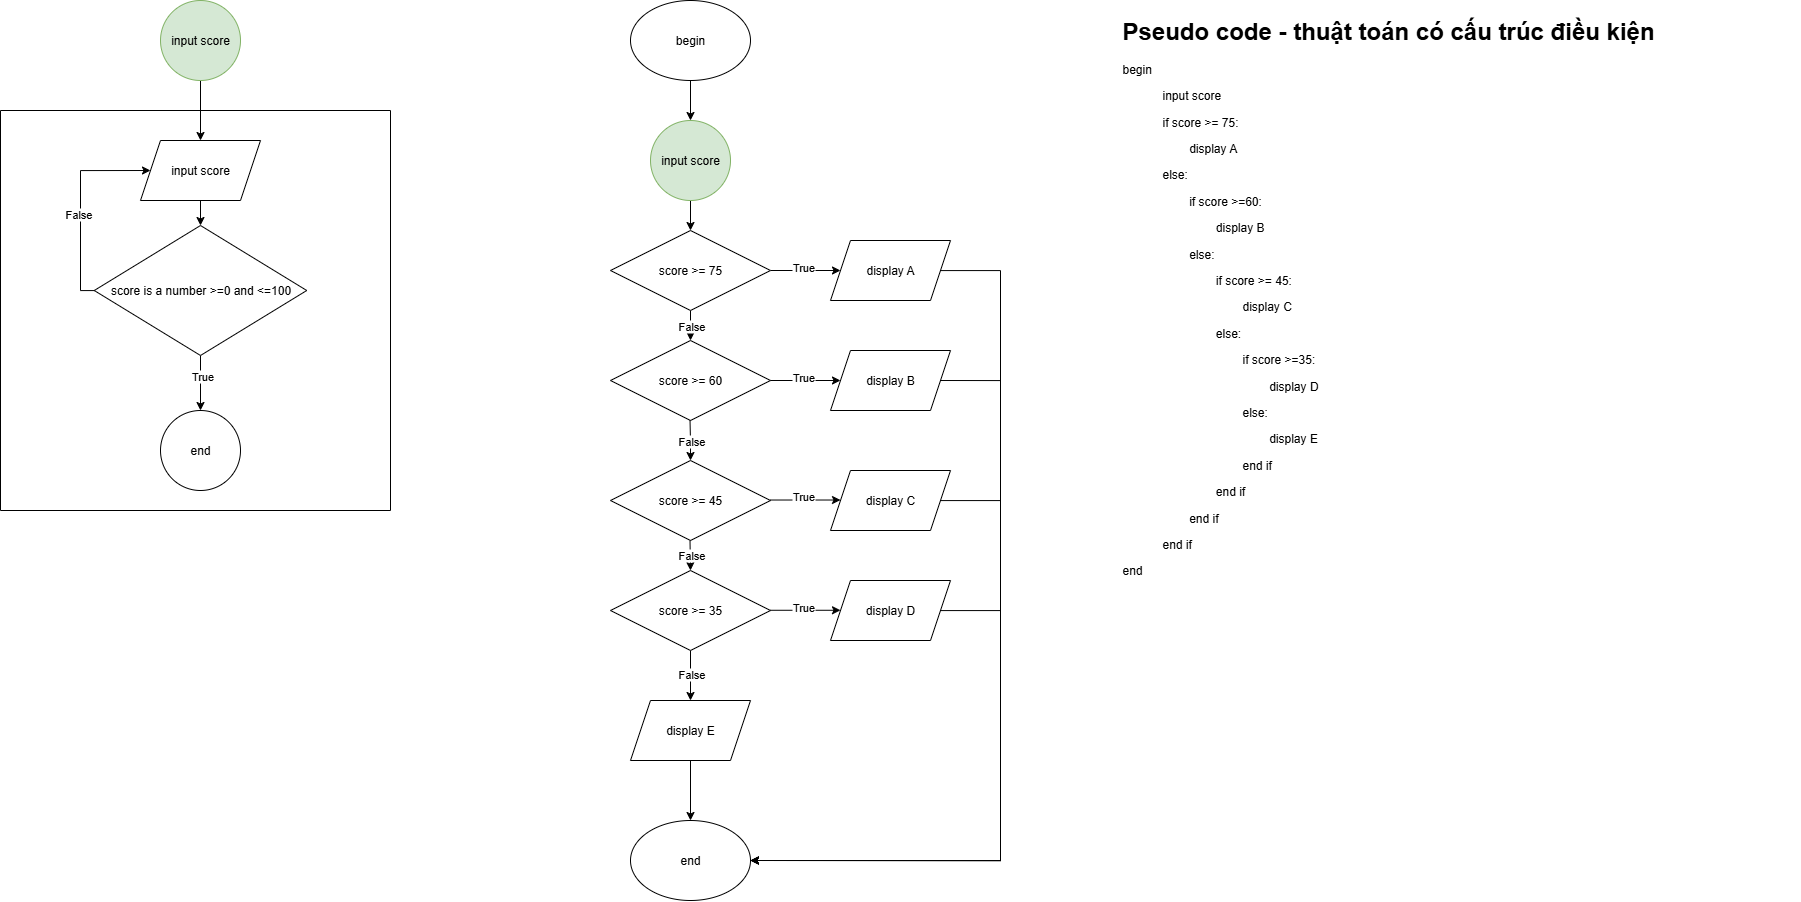

The diagram above was exported from draw.io. Its source (the exported page's mxGraphModel, read from the mxfile embedded in the PNG):
<mxGraphModel dx="2430" dy="823" grid="1" gridSize="10" guides="1" tooltips="1" connect="1" arrows="1" fold="1" page="1" pageScale="1" pageWidth="827" pageHeight="1169" math="0" shadow="0">
  <root>
    <mxCell id="0" />
    <mxCell id="1" parent="0" />
    <mxCell id="kBdJBqpl-lqxcSI3-Bhi-9" style="edgeStyle=orthogonalEdgeStyle;rounded=0;orthogonalLoop=1;jettySize=auto;html=1;" edge="1" parent="1" source="kBdJBqpl-lqxcSI3-Bhi-2" target="kBdJBqpl-lqxcSI3-Bhi-6">
      <mxGeometry relative="1" as="geometry" />
    </mxCell>
    <mxCell id="kBdJBqpl-lqxcSI3-Bhi-2" value="input score" style="ellipse;whiteSpace=wrap;html=1;aspect=fixed;fillColor=#d5e8d4;strokeColor=#82b366;" vertex="1" parent="1">
      <mxGeometry x="-50" y="30" width="80" height="80" as="geometry" />
    </mxCell>
    <mxCell id="kBdJBqpl-lqxcSI3-Bhi-4" value="" style="swimlane;startSize=0;" vertex="1" parent="1">
      <mxGeometry x="-210" y="140" width="390" height="400" as="geometry" />
    </mxCell>
    <mxCell id="kBdJBqpl-lqxcSI3-Bhi-8" style="edgeStyle=orthogonalEdgeStyle;rounded=0;orthogonalLoop=1;jettySize=auto;html=1;" edge="1" parent="kBdJBqpl-lqxcSI3-Bhi-4" source="kBdJBqpl-lqxcSI3-Bhi-6" target="kBdJBqpl-lqxcSI3-Bhi-7">
      <mxGeometry relative="1" as="geometry" />
    </mxCell>
    <mxCell id="kBdJBqpl-lqxcSI3-Bhi-6" value="input score" style="shape=parallelogram;perimeter=parallelogramPerimeter;whiteSpace=wrap;html=1;fixedSize=1;" vertex="1" parent="kBdJBqpl-lqxcSI3-Bhi-4">
      <mxGeometry x="140" y="30" width="120" height="60" as="geometry" />
    </mxCell>
    <mxCell id="kBdJBqpl-lqxcSI3-Bhi-11" style="edgeStyle=orthogonalEdgeStyle;rounded=0;orthogonalLoop=1;jettySize=auto;html=1;entryX=0;entryY=0.5;entryDx=0;entryDy=0;" edge="1" parent="kBdJBqpl-lqxcSI3-Bhi-4" source="kBdJBqpl-lqxcSI3-Bhi-7" target="kBdJBqpl-lqxcSI3-Bhi-6">
      <mxGeometry relative="1" as="geometry">
        <Array as="points">
          <mxPoint x="80" y="180" />
          <mxPoint x="80" y="60" />
        </Array>
      </mxGeometry>
    </mxCell>
    <mxCell id="kBdJBqpl-lqxcSI3-Bhi-12" value="False" style="edgeLabel;html=1;align=center;verticalAlign=middle;resizable=0;points=[];" vertex="1" connectable="0" parent="kBdJBqpl-lqxcSI3-Bhi-11">
      <mxGeometry x="-0.1169" y="3" relative="1" as="geometry">
        <mxPoint as="offset" />
      </mxGeometry>
    </mxCell>
    <mxCell id="kBdJBqpl-lqxcSI3-Bhi-14" style="edgeStyle=orthogonalEdgeStyle;rounded=0;orthogonalLoop=1;jettySize=auto;html=1;" edge="1" parent="kBdJBqpl-lqxcSI3-Bhi-4" source="kBdJBqpl-lqxcSI3-Bhi-7" target="kBdJBqpl-lqxcSI3-Bhi-13">
      <mxGeometry relative="1" as="geometry" />
    </mxCell>
    <mxCell id="kBdJBqpl-lqxcSI3-Bhi-18" value="True" style="edgeLabel;html=1;align=center;verticalAlign=middle;resizable=0;points=[];" vertex="1" connectable="0" parent="kBdJBqpl-lqxcSI3-Bhi-14">
      <mxGeometry x="-0.2524" y="1" relative="1" as="geometry">
        <mxPoint as="offset" />
      </mxGeometry>
    </mxCell>
    <mxCell id="kBdJBqpl-lqxcSI3-Bhi-7" value="score is a number &amp;gt;=0 and &amp;lt;=100" style="rhombus;whiteSpace=wrap;html=1;" vertex="1" parent="kBdJBqpl-lqxcSI3-Bhi-4">
      <mxGeometry x="93.75" y="115" width="212.5" height="130" as="geometry" />
    </mxCell>
    <mxCell id="kBdJBqpl-lqxcSI3-Bhi-13" value="end" style="ellipse;whiteSpace=wrap;html=1;aspect=fixed;" vertex="1" parent="kBdJBqpl-lqxcSI3-Bhi-4">
      <mxGeometry x="160" y="300" width="80" height="80" as="geometry" />
    </mxCell>
    <mxCell id="kBdJBqpl-lqxcSI3-Bhi-17" style="edgeStyle=orthogonalEdgeStyle;rounded=0;orthogonalLoop=1;jettySize=auto;html=1;entryX=0.5;entryY=0;entryDx=0;entryDy=0;" edge="1" parent="1" source="kBdJBqpl-lqxcSI3-Bhi-15" target="kBdJBqpl-lqxcSI3-Bhi-16">
      <mxGeometry relative="1" as="geometry" />
    </mxCell>
    <mxCell id="kBdJBqpl-lqxcSI3-Bhi-15" value="begin" style="ellipse;whiteSpace=wrap;html=1;" vertex="1" parent="1">
      <mxGeometry x="420" y="30" width="120" height="80" as="geometry" />
    </mxCell>
    <mxCell id="kBdJBqpl-lqxcSI3-Bhi-21" style="edgeStyle=orthogonalEdgeStyle;rounded=0;orthogonalLoop=1;jettySize=auto;html=1;entryX=0.5;entryY=0;entryDx=0;entryDy=0;" edge="1" parent="1" source="kBdJBqpl-lqxcSI3-Bhi-16" target="kBdJBqpl-lqxcSI3-Bhi-19">
      <mxGeometry relative="1" as="geometry" />
    </mxCell>
    <mxCell id="kBdJBqpl-lqxcSI3-Bhi-16" value="input score" style="ellipse;whiteSpace=wrap;html=1;aspect=fixed;fillColor=#d5e8d4;strokeColor=#82b366;" vertex="1" parent="1">
      <mxGeometry x="440" y="150" width="80" height="80" as="geometry" />
    </mxCell>
    <mxCell id="kBdJBqpl-lqxcSI3-Bhi-26" style="edgeStyle=orthogonalEdgeStyle;rounded=0;orthogonalLoop=1;jettySize=auto;html=1;entryX=0.5;entryY=0;entryDx=0;entryDy=0;" edge="1" parent="1" source="kBdJBqpl-lqxcSI3-Bhi-19" target="kBdJBqpl-lqxcSI3-Bhi-23">
      <mxGeometry relative="1" as="geometry" />
    </mxCell>
    <mxCell id="kBdJBqpl-lqxcSI3-Bhi-27" value="False" style="edgeLabel;html=1;align=center;verticalAlign=middle;resizable=0;points=[];" vertex="1" connectable="0" parent="kBdJBqpl-lqxcSI3-Bhi-26">
      <mxGeometry x="0.3984" relative="1" as="geometry">
        <mxPoint as="offset" />
      </mxGeometry>
    </mxCell>
    <mxCell id="kBdJBqpl-lqxcSI3-Bhi-38" style="edgeStyle=orthogonalEdgeStyle;rounded=0;orthogonalLoop=1;jettySize=auto;html=1;entryX=0;entryY=0.5;entryDx=0;entryDy=0;" edge="1" parent="1" source="kBdJBqpl-lqxcSI3-Bhi-19" target="kBdJBqpl-lqxcSI3-Bhi-34">
      <mxGeometry relative="1" as="geometry" />
    </mxCell>
    <mxCell id="kBdJBqpl-lqxcSI3-Bhi-40" value="True" style="edgeLabel;html=1;align=center;verticalAlign=middle;resizable=0;points=[];" vertex="1" connectable="0" parent="kBdJBqpl-lqxcSI3-Bhi-38">
      <mxGeometry x="-0.0571" y="4" relative="1" as="geometry">
        <mxPoint as="offset" />
      </mxGeometry>
    </mxCell>
    <mxCell id="kBdJBqpl-lqxcSI3-Bhi-19" value="score &amp;gt;= 75" style="rhombus;whiteSpace=wrap;html=1;" vertex="1" parent="1">
      <mxGeometry x="400" y="260" width="160" height="80" as="geometry" />
    </mxCell>
    <mxCell id="kBdJBqpl-lqxcSI3-Bhi-23" value="score &amp;gt;= 60" style="rhombus;whiteSpace=wrap;html=1;" vertex="1" parent="1">
      <mxGeometry x="400" y="370" width="160" height="80" as="geometry" />
    </mxCell>
    <mxCell id="kBdJBqpl-lqxcSI3-Bhi-24" value="score &amp;gt;= 45" style="rhombus;whiteSpace=wrap;html=1;" vertex="1" parent="1">
      <mxGeometry x="400" y="490" width="160" height="80" as="geometry" />
    </mxCell>
    <mxCell id="kBdJBqpl-lqxcSI3-Bhi-42" style="edgeStyle=orthogonalEdgeStyle;rounded=0;orthogonalLoop=1;jettySize=auto;html=1;entryX=0.5;entryY=0;entryDx=0;entryDy=0;" edge="1" parent="1" source="kBdJBqpl-lqxcSI3-Bhi-25" target="kBdJBqpl-lqxcSI3-Bhi-41">
      <mxGeometry relative="1" as="geometry" />
    </mxCell>
    <mxCell id="kBdJBqpl-lqxcSI3-Bhi-43" value="False" style="edgeLabel;html=1;align=center;verticalAlign=middle;resizable=0;points=[];" vertex="1" connectable="0" parent="kBdJBqpl-lqxcSI3-Bhi-42">
      <mxGeometry x="-0.0514" relative="1" as="geometry">
        <mxPoint as="offset" />
      </mxGeometry>
    </mxCell>
    <mxCell id="kBdJBqpl-lqxcSI3-Bhi-25" value="score &amp;gt;= 35" style="rhombus;whiteSpace=wrap;html=1;" vertex="1" parent="1">
      <mxGeometry x="400" y="600" width="160" height="80" as="geometry" />
    </mxCell>
    <mxCell id="kBdJBqpl-lqxcSI3-Bhi-30" style="edgeStyle=orthogonalEdgeStyle;rounded=0;orthogonalLoop=1;jettySize=auto;html=1;entryX=0.5;entryY=0;entryDx=0;entryDy=0;" edge="1" parent="1" target="kBdJBqpl-lqxcSI3-Bhi-24">
      <mxGeometry relative="1" as="geometry">
        <mxPoint x="479.52" y="450" as="sourcePoint" />
        <mxPoint x="479.52" y="480" as="targetPoint" />
      </mxGeometry>
    </mxCell>
    <mxCell id="kBdJBqpl-lqxcSI3-Bhi-31" value="False" style="edgeLabel;html=1;align=center;verticalAlign=middle;resizable=0;points=[];" vertex="1" connectable="0" parent="kBdJBqpl-lqxcSI3-Bhi-30">
      <mxGeometry x="0.3984" relative="1" as="geometry">
        <mxPoint y="-7" as="offset" />
      </mxGeometry>
    </mxCell>
    <mxCell id="kBdJBqpl-lqxcSI3-Bhi-32" style="edgeStyle=orthogonalEdgeStyle;rounded=0;orthogonalLoop=1;jettySize=auto;html=1;entryX=0.5;entryY=0;entryDx=0;entryDy=0;" edge="1" parent="1" target="kBdJBqpl-lqxcSI3-Bhi-25">
      <mxGeometry relative="1" as="geometry">
        <mxPoint x="479.5" y="570" as="sourcePoint" />
        <mxPoint x="600" y="560" as="targetPoint" />
      </mxGeometry>
    </mxCell>
    <mxCell id="kBdJBqpl-lqxcSI3-Bhi-33" value="False" style="edgeLabel;html=1;align=center;verticalAlign=middle;resizable=0;points=[];" vertex="1" connectable="0" parent="kBdJBqpl-lqxcSI3-Bhi-32">
      <mxGeometry x="0.3984" relative="1" as="geometry">
        <mxPoint y="-7" as="offset" />
      </mxGeometry>
    </mxCell>
    <mxCell id="kBdJBqpl-lqxcSI3-Bhi-55" style="edgeStyle=orthogonalEdgeStyle;rounded=0;orthogonalLoop=1;jettySize=auto;html=1;entryX=1;entryY=0.5;entryDx=0;entryDy=0;" edge="1" parent="1" source="kBdJBqpl-lqxcSI3-Bhi-34" target="kBdJBqpl-lqxcSI3-Bhi-53">
      <mxGeometry relative="1" as="geometry">
        <Array as="points">
          <mxPoint x="790" y="300" />
          <mxPoint x="790" y="890" />
        </Array>
      </mxGeometry>
    </mxCell>
    <mxCell id="kBdJBqpl-lqxcSI3-Bhi-34" value="display A" style="shape=parallelogram;perimeter=parallelogramPerimeter;whiteSpace=wrap;html=1;fixedSize=1;" vertex="1" parent="1">
      <mxGeometry x="620" y="270" width="120" height="60" as="geometry" />
    </mxCell>
    <mxCell id="kBdJBqpl-lqxcSI3-Bhi-58" style="edgeStyle=orthogonalEdgeStyle;rounded=0;orthogonalLoop=1;jettySize=auto;html=1;entryX=1;entryY=0.5;entryDx=0;entryDy=0;" edge="1" parent="1" source="kBdJBqpl-lqxcSI3-Bhi-35" target="kBdJBqpl-lqxcSI3-Bhi-53">
      <mxGeometry relative="1" as="geometry">
        <Array as="points">
          <mxPoint x="790" y="640" />
          <mxPoint x="790" y="890" />
        </Array>
      </mxGeometry>
    </mxCell>
    <mxCell id="kBdJBqpl-lqxcSI3-Bhi-35" value="display D" style="shape=parallelogram;perimeter=parallelogramPerimeter;whiteSpace=wrap;html=1;fixedSize=1;" vertex="1" parent="1">
      <mxGeometry x="620" y="610" width="120" height="60" as="geometry" />
    </mxCell>
    <mxCell id="kBdJBqpl-lqxcSI3-Bhi-57" style="edgeStyle=orthogonalEdgeStyle;rounded=0;orthogonalLoop=1;jettySize=auto;html=1;entryX=1;entryY=0.5;entryDx=0;entryDy=0;" edge="1" parent="1" source="kBdJBqpl-lqxcSI3-Bhi-36" target="kBdJBqpl-lqxcSI3-Bhi-53">
      <mxGeometry relative="1" as="geometry">
        <Array as="points">
          <mxPoint x="790" y="530" />
          <mxPoint x="790" y="890" />
        </Array>
      </mxGeometry>
    </mxCell>
    <mxCell id="kBdJBqpl-lqxcSI3-Bhi-36" value="display C" style="shape=parallelogram;perimeter=parallelogramPerimeter;whiteSpace=wrap;html=1;fixedSize=1;" vertex="1" parent="1">
      <mxGeometry x="620" y="500" width="120" height="60" as="geometry" />
    </mxCell>
    <mxCell id="kBdJBqpl-lqxcSI3-Bhi-37" value="display B" style="shape=parallelogram;perimeter=parallelogramPerimeter;whiteSpace=wrap;html=1;fixedSize=1;" vertex="1" parent="1">
      <mxGeometry x="620" y="380" width="120" height="60" as="geometry" />
    </mxCell>
    <mxCell id="kBdJBqpl-lqxcSI3-Bhi-54" style="edgeStyle=orthogonalEdgeStyle;rounded=0;orthogonalLoop=1;jettySize=auto;html=1;entryX=0.5;entryY=0;entryDx=0;entryDy=0;" edge="1" parent="1" source="kBdJBqpl-lqxcSI3-Bhi-41" target="kBdJBqpl-lqxcSI3-Bhi-53">
      <mxGeometry relative="1" as="geometry" />
    </mxCell>
    <mxCell id="kBdJBqpl-lqxcSI3-Bhi-41" value="display E" style="shape=parallelogram;perimeter=parallelogramPerimeter;whiteSpace=wrap;html=1;fixedSize=1;" vertex="1" parent="1">
      <mxGeometry x="420" y="730" width="120" height="60" as="geometry" />
    </mxCell>
    <mxCell id="kBdJBqpl-lqxcSI3-Bhi-47" style="edgeStyle=orthogonalEdgeStyle;rounded=0;orthogonalLoop=1;jettySize=auto;html=1;entryX=0;entryY=0.5;entryDx=0;entryDy=0;" edge="1" parent="1">
      <mxGeometry relative="1" as="geometry">
        <mxPoint x="560" y="410" as="sourcePoint" />
        <mxPoint x="630" y="410" as="targetPoint" />
      </mxGeometry>
    </mxCell>
    <mxCell id="kBdJBqpl-lqxcSI3-Bhi-48" value="True" style="edgeLabel;html=1;align=center;verticalAlign=middle;resizable=0;points=[];" vertex="1" connectable="0" parent="kBdJBqpl-lqxcSI3-Bhi-47">
      <mxGeometry x="-0.0571" y="4" relative="1" as="geometry">
        <mxPoint as="offset" />
      </mxGeometry>
    </mxCell>
    <mxCell id="kBdJBqpl-lqxcSI3-Bhi-49" style="edgeStyle=orthogonalEdgeStyle;rounded=0;orthogonalLoop=1;jettySize=auto;html=1;entryX=0;entryY=0.5;entryDx=0;entryDy=0;" edge="1" parent="1">
      <mxGeometry relative="1" as="geometry">
        <mxPoint x="560" y="529.52" as="sourcePoint" />
        <mxPoint x="630" y="529.52" as="targetPoint" />
      </mxGeometry>
    </mxCell>
    <mxCell id="kBdJBqpl-lqxcSI3-Bhi-50" value="True" style="edgeLabel;html=1;align=center;verticalAlign=middle;resizable=0;points=[];" vertex="1" connectable="0" parent="kBdJBqpl-lqxcSI3-Bhi-49">
      <mxGeometry x="-0.0571" y="4" relative="1" as="geometry">
        <mxPoint as="offset" />
      </mxGeometry>
    </mxCell>
    <mxCell id="kBdJBqpl-lqxcSI3-Bhi-51" style="edgeStyle=orthogonalEdgeStyle;rounded=0;orthogonalLoop=1;jettySize=auto;html=1;entryX=0;entryY=0.5;entryDx=0;entryDy=0;" edge="1" parent="1">
      <mxGeometry relative="1" as="geometry">
        <mxPoint x="560" y="639.77" as="sourcePoint" />
        <mxPoint x="630" y="639.77" as="targetPoint" />
      </mxGeometry>
    </mxCell>
    <mxCell id="kBdJBqpl-lqxcSI3-Bhi-52" value="True" style="edgeLabel;html=1;align=center;verticalAlign=middle;resizable=0;points=[];" vertex="1" connectable="0" parent="kBdJBqpl-lqxcSI3-Bhi-51">
      <mxGeometry x="-0.0571" y="4" relative="1" as="geometry">
        <mxPoint as="offset" />
      </mxGeometry>
    </mxCell>
    <mxCell id="kBdJBqpl-lqxcSI3-Bhi-53" value="end" style="ellipse;whiteSpace=wrap;html=1;" vertex="1" parent="1">
      <mxGeometry x="420" y="850" width="120" height="80" as="geometry" />
    </mxCell>
    <mxCell id="kBdJBqpl-lqxcSI3-Bhi-56" style="edgeStyle=orthogonalEdgeStyle;rounded=0;orthogonalLoop=1;jettySize=auto;html=1;" edge="1" parent="1">
      <mxGeometry relative="1" as="geometry">
        <mxPoint x="730" y="410" as="sourcePoint" />
        <mxPoint x="540" y="890" as="targetPoint" />
        <Array as="points">
          <mxPoint x="790" y="410" />
          <mxPoint x="790" y="890" />
        </Array>
      </mxGeometry>
    </mxCell>
    <mxCell id="kBdJBqpl-lqxcSI3-Bhi-59" value="&lt;h1 style=&quot;margin-top: 0px;&quot;&gt;Pseudo code -&amp;nbsp;thuật toán có cấu trúc điều kiện&lt;/h1&gt;&lt;p&gt;begin&lt;/p&gt;&lt;blockquote style=&quot;margin: 0 0 0 40px; border: none; padding: 0px;&quot;&gt;&lt;p&gt;input score&lt;/p&gt;&lt;p&gt;if score &amp;gt;= 75:&lt;/p&gt;&lt;p&gt;&lt;span style=&quot;white-space: pre;&quot;&gt;&#09;&lt;/span&gt;display A&lt;/p&gt;&lt;p&gt;else:&lt;/p&gt;&lt;p&gt;&lt;span style=&quot;white-space: pre;&quot;&gt;&#09;&lt;/span&gt;if score &amp;gt;=60:&lt;/p&gt;&lt;p&gt;&lt;span style=&quot;white-space: pre;&quot;&gt;&#09;&lt;span style=&quot;white-space: pre;&quot;&gt;&#09;&lt;/span&gt;&lt;/span&gt;display B&lt;/p&gt;&lt;p&gt;&lt;span style=&quot;white-space: pre;&quot;&gt;&#09;&lt;/span&gt;else:&lt;/p&gt;&lt;p&gt;&lt;span style=&quot;white-space: pre;&quot;&gt;&#09;&lt;/span&gt;&lt;span style=&quot;white-space: pre;&quot;&gt;&#09;&lt;/span&gt;if score &amp;gt;= 45:&lt;/p&gt;&lt;p&gt;&lt;span style=&quot;white-space: pre;&quot;&gt;&#09;&lt;/span&gt;&lt;span style=&quot;white-space: pre;&quot;&gt;&#09;&lt;/span&gt;&lt;span style=&quot;white-space: pre;&quot;&gt;&#09;&lt;/span&gt;display C&lt;/p&gt;&lt;p&gt;&lt;span style=&quot;white-space: pre;&quot;&gt;&#09;&lt;/span&gt;&lt;span style=&quot;white-space: pre;&quot;&gt;&#09;&lt;/span&gt;else:&lt;/p&gt;&lt;p&gt;&lt;span style=&quot;white-space: pre;&quot;&gt;&#09;&lt;/span&gt;&lt;span style=&quot;white-space: pre;&quot;&gt;&#09;&lt;/span&gt;&lt;span style=&quot;white-space: pre;&quot;&gt;&#09;&lt;/span&gt;if score &amp;gt;=35:&lt;/p&gt;&lt;p&gt;&lt;span style=&quot;white-space: pre;&quot;&gt;&#09;&lt;/span&gt;&lt;span style=&quot;white-space: pre;&quot;&gt;&#09;&lt;/span&gt;&lt;span style=&quot;white-space: pre;&quot;&gt;&#09;&lt;/span&gt;&lt;span style=&quot;white-space: pre;&quot;&gt;&#09;&lt;/span&gt;display D&lt;/p&gt;&lt;p&gt;&lt;span style=&quot;white-space: pre;&quot;&gt;&#09;&lt;/span&gt;&lt;span style=&quot;white-space: pre;&quot;&gt;&#09;&lt;/span&gt;&lt;span style=&quot;white-space: pre;&quot;&gt;&#09;&lt;/span&gt;else:&lt;/p&gt;&lt;p&gt;&lt;span style=&quot;white-space: pre;&quot;&gt;&#09;&lt;/span&gt;&lt;span style=&quot;white-space: pre;&quot;&gt;&#09;&lt;/span&gt;&lt;span style=&quot;white-space: pre;&quot;&gt;&#09;&lt;/span&gt;&lt;span style=&quot;white-space: pre;&quot;&gt;&#09;&lt;/span&gt;display E&lt;/p&gt;&lt;p&gt;&lt;span style=&quot;white-space: pre;&quot;&gt;&#09;&lt;/span&gt;&lt;span style=&quot;white-space: pre;&quot;&gt;&#09;&lt;/span&gt;&lt;span style=&quot;white-space: pre;&quot;&gt;&#09;&lt;/span&gt;end if&lt;/p&gt;&lt;p&gt;&lt;span style=&quot;white-space: pre;&quot;&gt;&#09;&lt;/span&gt;&lt;span style=&quot;white-space: pre;&quot;&gt;&#09;&lt;/span&gt;end if&lt;/p&gt;&lt;p&gt;&lt;span style=&quot;white-space: pre;&quot;&gt;&#09;&lt;/span&gt;end if&lt;/p&gt;&lt;p&gt;end if&lt;/p&gt;&lt;/blockquote&gt;&lt;p&gt;end&lt;/p&gt;" style="text;html=1;whiteSpace=wrap;overflow=hidden;rounded=0;" vertex="1" parent="1">
      <mxGeometry x="910" y="40" width="680" height="640" as="geometry" />
    </mxCell>
  </root>
</mxGraphModel>